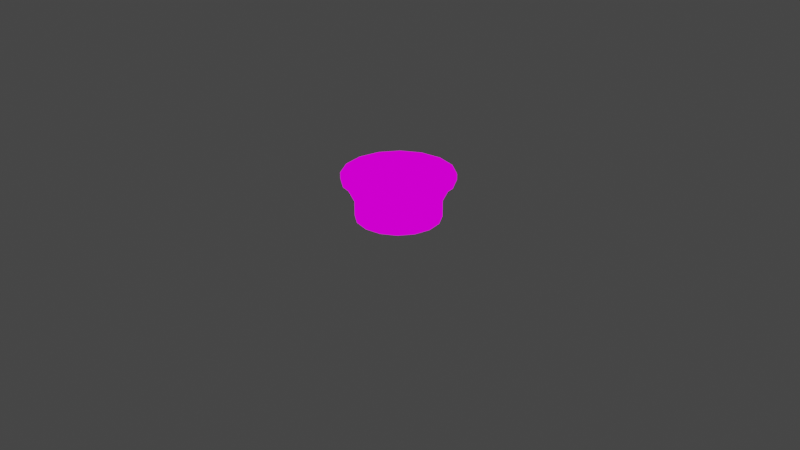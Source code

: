 # Source: Bartable1.blend  (saved by Blender 2.82.7; exported with 4.5.12 LTS)
import bpy
from mathutils import Matrix  # noqa: F401  (used for matrix-valued properties, if any)

bpy.ops.wm.read_factory_settings(use_empty=True)
scene = bpy.context.scene
scene.name = 'Scene'

# ---- collections
col_collection = bpy.data.collections.new('Collection'); scene.collection.children.link(col_collection)

# ---- images (referenced by path relative to the original .blend; pixels are not part of the script)
import os
ASSET_DIR = os.environ.get("B2B_ASSET_DIR", "")  # directory of the original .blend (textures are referenced by path, not embedded)
HERE = os.path.dirname(os.path.abspath(__file__))  # packed textures are extracted next to this script under _unpacked/

def load_image(name, relpath, width, height, colorspace="sRGB"):
    """Load a texture the original file referenced (path relative to the .blend, or extracted next to this script)."""
    p = next((c for c in (os.path.join(HERE, relpath), os.path.join(ASSET_DIR, relpath)) if relpath and os.path.exists(c)), "")
    if p:
        img = bpy.data.images.load(p, check_existing=True)
        img.name = name
    else:  # same state as the original file: an image datablock whose file is absent (Cycles renders it pink)
        img = bpy.data.images.new(name, width, height)
        img.source = "FILE"
        img.filepath = "//" + (relpath or name)
    img.colorspace_settings.name = colorspace
    return img
img_barstool_png = load_image('BarStool.png', 'BarStool.png', 1024, 1024, 'sRGB')

# ---- materials (node trees are filled in below, after node groups)
mat_barstool = bpy.data.materials.new('BarStool')
mat_barstool.alpha_threshold = 0.0
mat_barstool.use_transparent_shadow = False
mat_barstool.line_color = (0.0, 0.0, 0.0, 1.0)

# ---- material node trees
mat_barstool.use_nodes = True; mat_barstool.node_tree.nodes.clear()
_N = mat_barstool.node_tree.nodes; _L = mat_barstool.node_tree.links
n0 = _N.new('ShaderNodeOutputMaterial'); n0.name = 'Material Output'; n0.location = (400, 0)
n1 = _N.new('ShaderNodeLightPath'); n1.name = 'Light Path'; n1.location = (0, 250)
n2 = _N.new('ShaderNodeBsdfTransparent'); n2.name = 'Transparent BSDF'; n2.location = (-200, -100)
n3 = _N.new('ShaderNodeEmission'); n3.name = 'Emission'; n3.location = (-200, -200)
n4 = _N.new('ShaderNodeMixShader'); n4.name = 'Mix Shader'; n4.location = (200, 0)
n5 = _N.new('ShaderNodeMixShader'); n5.name = 'Mix Shader.001'; n5.location = (0, -100)
n6 = _N.new('ShaderNodeTexImage'); n6.name = 'Image Texture'; n6.location = (-500, 100)
n6.image = img_barstool_png
n6.interpolation = 'Closest'
_L.new(n6.outputs[0], n3.inputs[0])
_L.new(n6.outputs[1], n5.inputs[0])
_L.new(n2.outputs[0], n5.inputs[1])
_L.new(n2.outputs[0], n4.inputs[1])
_L.new(n3.outputs[0], n5.inputs[2])
_L.new(n5.outputs[0], n4.inputs[2])
_L.new(n1.outputs[0], n4.inputs[0])
_L.new(n4.outputs[0], n0.inputs[0])
n0.is_active_output = True

# ---- world
world_world = bpy.data.worlds.new('World'); scene.world = world_world
world_world.use_nodes = True; world_world.node_tree.nodes.clear()
_N = world_world.node_tree.nodes; _L = world_world.node_tree.links
n0 = _N.new('ShaderNodeOutputWorld'); n0.name = 'World Output'; n0.location = (300, 300)
n1 = _N.new('ShaderNodeBackground'); n1.name = 'Background'; n1.location = (10, 300)
n1.inputs[0].default_value = (0.05088, 0.05088, 0.05088, 1.0)
_L.new(n1.outputs[0], n0.inputs[0])
n0.is_active_output = True
world_world.color = (0.05088, 0.05088, 0.05088)
world_world.use_sun_shadow = False
world_world.sun_shadow_jitter_overblur = 0.0

# ---- cameras
cam_camera = bpy.data.cameras.new('Camera')
cam_camera.clip_end = 100.0
cam_camera.ortho_scale = 7.314

# ---- lights
light_light = bpy.data.lights.new('Light', 'POINT')
light_light.transmission_factor = 0.0
light_light.energy = 1000.0
light_light.shadow_soft_size = 0.1
light_light.shadow_maximum_resolution = 0.006
light_light.use_absolute_resolution = True

# ---- meshes
me_cube = bpy.data.meshes.new('Cube')
me_cube.from_pydata([(-0.3236, -0.3139, 0.2205), (-0.4536, -1.33e-08, 0.2205), (0.2128, 0.537, 0.5), (0.5274, 0.2224, 0.5), (-0.1795, -0.4102, 0.2205), (-0.009637, -0.444, 0.02952), (0.3043, 0.3139, 0.02952), (-0.009637, 0.444, 0.02952), (0.2921, -2.638e-08, 0.5), (0.5716, 1.397e-08, 0.5), (0.4014, 0.411, 0.5), (0.4006, 0.1699, 0.02952), (0.4343, 4.933e-08, 0.2205), (0.4343, 2.249e-08, 0.02952), (0.4006, -0.1699, 0.2205), (0.3043, -0.3139, 0.2205), (0.3043, -0.3139, 0.02952), (0.4006, 0.1699, 0.2205), (0.4006, -0.1699, 0.02952), (-0.009637, -0.444, 0.2205), (0.1603, -0.4102, 0.02952), (0.1603, -0.4102, 0.2205), (-0.1795, -0.4102, 0.02952), (0.4014, -0.411, 0.5), (-0.5467, -0.2224, 0.5), (-0.4207, 0.411, 0.5), (-0.009637, -0.5813, 0.5), (-0.5467, 0.2224, 0.5), (-0.4198, -0.1699, 0.02952), (-0.3236, -0.3139, 0.02952), (-0.2321, -0.537, 0.5), (-0.4198, -0.1699, 0.2205), (-0.4198, 0.1699, 0.2205), (-0.2321, 0.537, 0.5), (-0.4198, 0.1699, 0.02952), (-0.4536, -1.633e-08, 0.02952), (-0.223, 0.2134, 0.5), (-0.1795, 0.4102, 0.02952), (0.5274, -0.2224, 0.5), (-0.009637, 0.3018, 0.5), (0.1603, 0.4102, 0.2205), (-0.3236, 0.3139, 0.02952), (-0.3236, 0.3139, 0.2205), (-0.1795, 0.4102, 0.2205), (0.2128, -0.537, 0.5), (0.1603, 0.4102, 0.02952), (-0.009637, 0.444, 0.2205), (0.3043, 0.3139, 0.2205), (-0.4207, -0.411, 0.5), (-0.5909, 1.397e-08, 0.5), (-0.223, -0.2134, 0.5), (0.2038, 0.2134, 0.5), (-0.3114, 2.638e-08, 0.5), (0.2038, -0.2134, 0.5), (-0.009637, 0.5813, 0.5), (-0.009637, 0.0, 0.5), (-0.009637, -0.3018, 0.5), (0.5274, 0.2224, 0.5), (0.5716, 1.397e-08, 0.5), (0.2128, -0.537, 0.5), (-0.009637, -0.5813, 0.5), (-0.2321, 0.537, 0.5), (-0.009637, 0.5813, 0.5), (0.5274, -0.2224, 0.5), (-0.2321, -0.537, 0.5), (0.4014, 0.411, 0.5), (-0.5467, 0.2224, 0.5), (-0.4207, 0.411, 0.5), (0.2128, 0.537, 0.5), (-0.009637, -0.3018, 0.5), (0.2038, 0.2134, 0.5), (-0.009637, 0.3018, 0.5), (-0.5467, -0.2224, 0.5), (-0.5909, 1.397e-08, 0.5), (-0.4207, -0.411, 0.5), (-0.223, 0.2134, 0.5), (0.2921, -2.638e-08, 0.5), (-0.3114, 2.638e-08, 0.5), (-0.223, -0.2134, 0.5), (0.4014, -0.411, 0.5), (0.2038, -0.2134, 0.5), (0.5274, 0.2224, 0.4399), (0.5716, 1.397e-08, 0.4399), (0.2128, -0.537, 0.4399), (-0.009637, -0.5813, 0.4399), (-0.2321, 0.537, 0.4399), (-0.009637, 0.5813, 0.4399), (0.5274, -0.2224, 0.4399), (-0.2321, -0.537, 0.4399), (0.4014, 0.411, 0.4399), (-0.5467, 0.2224, 0.4399), (-0.4207, 0.411, 0.4399), (0.2128, 0.537, 0.4399), (-0.5467, -0.2224, 0.4399), (-0.5909, 1.397e-08, 0.4399), (-0.4207, -0.411, 0.4399), (0.4014, -0.411, 0.4399), (-0.009637, 0.0, 0.2399), (-0.009637, 0.0, 0.2399), (-0.009637, 0.0, 0.2399), (-0.009637, 0.0, 0.2399), (-0.009637, 0.0, 0.2399), (-0.009637, 0.0, 0.2399), (-0.009637, 0.0, 0.2399), (-0.009637, 0.0, 0.2399), (-0.009637, 0.0, 0.2399), (-0.009637, 0.0, 0.2399), (-0.009637, 0.0, 0.2399), (-0.009637, 0.0, 0.2399), (-0.009637, 0.0, 0.2399), (-0.009637, 0.0, 0.2399), (-0.009637, 0.0, 0.2399), (-0.009637, 0.0, 0.2399)], [], [(20, 16, 15, 21), (5, 20, 21, 19), (17, 47, 10, 3), (12, 17, 3, 9), (11, 6, 47, 17), (13, 11, 17, 12), (14, 12, 9, 38), (15, 14, 38, 23), (18, 13, 12, 14), (16, 18, 14, 15), (19, 21, 44, 26), (21, 15, 23, 44), (29, 22, 4, 0), (22, 5, 19, 4), (0, 4, 30, 48), (4, 19, 26, 30), (35, 28, 31, 1), (28, 29, 0, 31), (1, 31, 24, 49), (31, 0, 48, 24), (41, 34, 32, 42), (34, 35, 1, 32), (42, 32, 27, 25), (32, 1, 49, 27), (7, 37, 43, 46), (37, 41, 42, 43), (46, 43, 33, 54), (43, 42, 25, 33), (6, 45, 40, 47), (45, 7, 46, 40), (47, 40, 2, 10), (40, 46, 54, 2), (44, 23, 79, 59), (30, 26, 60, 64), (10, 2, 68, 65), (51, 8, 76, 70), (23, 38, 63, 79), (36, 52, 55, 39), (52, 50, 56, 55), (49, 24, 72, 73), (36, 39, 71, 75), (39, 55, 8, 51), (55, 56, 53, 8), (8, 53, 80, 76), (50, 52, 77, 78), (48, 30, 64, 74), (25, 27, 66, 67), (9, 3, 57, 58), (67, 66, 75, 61), (66, 73, 77, 75), (73, 72, 78, 77), (72, 74, 64, 78), (61, 75, 71, 62), (78, 64, 60, 69), (62, 71, 70, 68), (69, 60, 59, 80), (68, 70, 57, 65), (70, 76, 58, 57), (76, 80, 63, 58), (80, 59, 79, 63), (53, 56, 69, 80), (33, 25, 67, 61), (52, 36, 75, 77), (2, 54, 62, 68), (54, 33, 61, 62), (27, 49, 73, 66), (3, 10, 65, 57), (24, 48, 74, 72), (38, 9, 58, 63), (26, 44, 59, 60), (39, 51, 70, 71), (56, 50, 78, 69), (73, 72, 93, 94), (63, 58, 82, 87), (79, 63, 87, 96), (72, 74, 95, 93), (64, 60, 84, 88), (74, 64, 88, 95), (57, 65, 89, 81), (67, 66, 90, 91), (65, 68, 92, 89), (59, 79, 96, 83), (58, 57, 81, 82), (66, 73, 94, 90), (60, 59, 83, 84), (68, 62, 86, 92), (62, 61, 85, 86), (61, 67, 91, 85), (95, 88, 104, 111), (89, 92, 108, 105), (82, 81, 97, 98), (96, 87, 103, 112), (94, 93, 109, 110), (84, 83, 99, 100), (93, 95, 111, 109), (86, 85, 101, 102), (90, 94, 110, 106), (87, 82, 98, 103), (85, 91, 107, 101), (88, 84, 100, 104), (83, 96, 112, 99), (81, 89, 105, 97), (92, 86, 102, 108), (91, 90, 106, 107)])
_uv = me_cube.uv_layers.new(name='UVMap')
_uv.uv.foreach_set('vector', [0.1877, 0.4624, 0.2498, 0.4624, 0.2498, 0.5292, 0.1877, 0.5292, 0.1252, 0.4624, 0.1873, 0.4624, 0.1873, 0.5292, 0.1252, 0.5292, 0.1877, 0.5296, 0.2498, 0.5296, 0.2498, 0.5964, 0.1877, 0.5964, 0.1252, 0.5296, 0.1873, 0.5296, 0.1873, 0.5964, 0.1252, 0.5964, 0.1877, 0.4624, 0.2498, 0.4624, 0.2498, 0.5292, 0.1877, 0.5292, 0.1252, 0.4624, 0.1873, 0.4624, 0.1873, 0.5292, 0.1252, 0.5292, 0.1877, 0.5296, 0.2498, 0.5296, 0.2498, 0.5964, 0.1877, 0.5964, 0.1252, 0.5296, 0.1873, 0.5296, 0.1873, 0.5964, 0.1252, 0.5964, 0.1877, 0.4624, 0.2498, 0.4624, 0.2498, 0.5292, 0.1877, 0.5292, 0.1252, 0.4624, 0.1873, 0.4624, 0.1873, 0.5292, 0.1252, 0.5292, 0.1252, 0.5296, 0.1873, 0.5296, 0.1873, 0.5964, 0.1252, 0.5964, 0.1877, 0.5296, 0.2498, 0.5296, 0.2498, 0.5964, 0.1877, 0.5964, 0.1252, 0.4624, 0.1873, 0.4624, 0.1873, 0.5292, 0.1252, 0.5292, 0.1877, 0.4624, 0.2498, 0.4624, 0.2498, 0.5292, 0.1877, 0.5292, 0.1252, 0.5296, 0.1873, 0.5296, 0.1873, 0.5964, 0.1252, 0.5964, 0.1877, 0.5296, 0.2498, 0.5296, 0.2498, 0.5964, 0.1877, 0.5964, 0.1252, 0.4624, 0.1873, 0.4624, 0.1873, 0.5292, 0.1252, 0.5292, 0.1877, 0.4624, 0.2498, 0.4624, 0.2498, 0.5292, 0.1877, 0.5292, 0.1252, 0.5296, 0.1873, 0.5296, 0.1873, 0.5964, 0.1252, 0.5964, 0.1877, 0.5296, 0.2498, 0.5296, 0.2498, 0.5964, 0.1877, 0.5964, 0.1252, 0.4624, 0.1873, 0.4624, 0.1873, 0.5292, 0.1252, 0.5292, 0.1877, 0.4624, 0.2498, 0.4624, 0.2498, 0.5292, 0.1877, 0.5292, 0.1252, 0.5296, 0.1873, 0.5296, 0.1873, 0.5964, 0.1252, 0.5964, 0.1877, 0.5296, 0.2498, 0.5296, 0.2498, 0.5964, 0.1877, 0.5964, 0.1252, 0.4624, 0.1873, 0.4624, 0.1873, 0.5292, 0.1252, 0.5292, 0.1877, 0.4624, 0.2498, 0.4624, 0.2498, 0.5292, 0.1877, 0.5292, 0.1252, 0.5296, 0.1873, 0.5296, 0.1873, 0.5964, 0.1252, 0.5964, 0.1877, 0.5296, 0.2498, 0.5296, 0.2498, 0.5964, 0.1877, 0.5964, 0.1252, 0.4624, 0.1873, 0.4624, 0.1873, 0.5292, 0.1252, 0.5292, 0.1877, 0.4624, 0.2498, 0.4624, 0.2498, 0.5292, 0.1877, 0.5292, 0.1252, 0.5296, 0.1873, 0.5296, 0.1873, 0.5964, 0.1252, 0.5964, 0.1877, 0.5296, 0.2498, 0.5296, 0.2498, 0.5964, 0.1877, 0.5964, 0.1877, 0.5964, 0.2498, 0.5964, 0.2498, 0.5964, 0.1877, 0.5964, 0.1877, 0.5964, 0.2498, 0.5964, 0.2498, 0.5964, 0.1877, 0.5964, 0.1252, 0.5964, 0.1873, 0.5964, 0.1873, 0.5964, 0.1252, 0.5964, 0.3127, 0.9326, 0.3748, 0.9326, 0.3748, 0.9326, 0.3127, 0.9326, 0.1252, 0.5964, 0.1873, 0.5964, 0.1873, 0.5964, 0.1252, 0.5964, 0.3127, 0.7985, 0.3748, 0.7985, 0.3748, 0.8653, 0.3127, 0.8653, 0.3752, 0.7985, 0.4373, 0.7985, 0.4373, 0.8653, 0.3752, 0.8653, 0.1252, 0.5964, 0.1873, 0.5964, 0.1873, 0.5964, 0.1252, 0.5964, 0.3127, 0.7985, 0.3127, 0.8653, 0.3127, 0.8653, 0.3127, 0.7985, 0.3127, 0.8658, 0.3748, 0.8658, 0.3748, 0.9326, 0.3127, 0.9326, 0.3752, 0.8658, 0.4373, 0.8658, 0.4373, 0.9326, 0.3752, 0.9326, 0.3752, 0.9326, 0.4373, 0.9326, 0.4373, 0.9326, 0.3752, 0.9326, 0.4373, 0.7985, 0.3752, 0.7985, 0.3752, 0.7985, 0.4373, 0.7985, 0.1252, 0.5964, 0.1873, 0.5964, 0.1873, 0.5964, 0.1252, 0.5964, 0.1252, 0.5964, 0.1873, 0.5964, 0.1873, 0.5964, 0.1252, 0.5964, 0.1252, 0.5964, 0.1873, 0.5964, 0.1873, 0.5964, 0.1252, 0.5964, 0.2502, 0.7313, 0.3123, 0.7313, 0.3123, 0.7981, 0.2502, 0.7981, 0.3127, 0.7313, 0.3748, 0.7313, 0.3748, 0.7981, 0.3127, 0.7981, 0.3752, 0.7313, 0.4373, 0.7313, 0.4373, 0.7981, 0.3752, 0.7981, 0.4377, 0.7313, 0.4998, 0.7313, 0.4998, 0.7981, 0.4377, 0.7981, 0.2502, 0.7985, 0.3123, 0.7985, 0.3123, 0.8653, 0.2502, 0.8653, 0.4377, 0.7985, 0.4998, 0.7985, 0.4998, 0.8653, 0.4377, 0.8653, 0.2502, 0.8658, 0.3123, 0.8658, 0.3123, 0.9326, 0.2502, 0.9326, 0.4377, 0.8658, 0.4998, 0.8658, 0.4998, 0.9326, 0.4377, 0.9326, 0.2502, 0.933, 0.3123, 0.933, 0.3123, 0.9998, 0.2502, 0.9998, 0.3127, 0.933, 0.3748, 0.933, 0.3748, 0.9998, 0.3127, 0.9998, 0.3752, 0.933, 0.4373, 0.933, 0.4373, 0.9998, 0.3752, 0.9998, 0.4377, 0.933, 0.4998, 0.933, 0.4998, 0.9998, 0.4377, 0.9998, 0.4373, 0.9326, 0.4373, 0.8658, 0.4373, 0.8658, 0.4373, 0.9326, 0.1877, 0.5964, 0.2498, 0.5964, 0.2498, 0.5964, 0.1877, 0.5964, 0.3748, 0.7985, 0.3127, 0.7985, 0.3127, 0.7985, 0.3748, 0.7985, 0.1877, 0.5964, 0.2498, 0.5964, 0.2498, 0.5964, 0.1877, 0.5964, 0.1252, 0.5964, 0.1873, 0.5964, 0.1873, 0.5964, 0.1252, 0.5964, 0.1877, 0.5964, 0.2498, 0.5964, 0.2498, 0.5964, 0.1877, 0.5964, 0.1877, 0.5964, 0.2498, 0.5964, 0.2498, 0.5964, 0.1877, 0.5964, 0.1877, 0.5964, 0.2498, 0.5964, 0.2498, 0.5964, 0.1877, 0.5964, 0.1877, 0.5964, 0.2498, 0.5964, 0.2498, 0.5964, 0.1877, 0.5964, 0.1252, 0.5964, 0.1873, 0.5964, 0.1873, 0.5964, 0.1252, 0.5964, 0.3127, 0.8658, 0.3127, 0.9326, 0.3127, 0.9326, 0.3127, 0.8658, 0.4373, 0.8653, 0.4373, 0.7985, 0.4373, 0.7985, 0.4373, 0.8653, 0.3752, 0.7313, 0.4373, 0.7313, 0.4373, 0.7313, 0.3752, 0.7313, 0.4373, 0.9998, 0.3752, 0.9998, 0.3752, 0.9998, 0.4373, 0.9998, 0.4998, 0.9998, 0.4377, 0.9998, 0.4377, 0.9998, 0.4998, 0.9998, 0.4377, 0.7313, 0.4998, 0.7313, 0.4998, 0.7313, 0.4377, 0.7313, 0.4998, 0.7985, 0.4998, 0.8653, 0.4998, 0.8653, 0.4998, 0.7985, 0.4998, 0.7313, 0.4998, 0.7981, 0.4998, 0.7981, 0.4998, 0.7313, 0.3123, 0.9998, 0.2502, 0.9998, 0.2502, 0.9998, 0.3123, 0.9998, 0.2502, 0.7313, 0.3123, 0.7313, 0.3123, 0.7313, 0.2502, 0.7313, 0.2502, 0.9998, 0.2502, 0.933, 0.2502, 0.933, 0.2502, 0.9998, 0.4998, 0.933, 0.4998, 0.9998, 0.4998, 0.9998, 0.4998, 0.933, 0.3748, 0.9998, 0.3127, 0.9998, 0.3127, 0.9998, 0.3748, 0.9998, 0.3127, 0.7313, 0.3748, 0.7313, 0.3748, 0.7313, 0.3127, 0.7313, 0.4998, 0.8658, 0.4998, 0.9326, 0.4998, 0.9326, 0.4998, 0.8658, 0.2502, 0.9326, 0.2502, 0.8658, 0.2502, 0.8658, 0.2502, 0.9326, 0.2502, 0.8653, 0.2502, 0.7985, 0.2502, 0.7985, 0.2502, 0.8653, 0.2502, 0.7981, 0.2502, 0.7313, 0.2502, 0.7313, 0.2502, 0.7981, 0.4998, 0.7313, 0.4998, 0.7981, 0.4998, 0.7981, 0.4998, 0.7313, 0.2502, 0.9998, 0.2502, 0.933, 0.2502, 0.933, 0.2502, 0.9998, 0.3748, 0.9998, 0.3127, 0.9998, 0.3127, 0.9998, 0.3748, 0.9998, 0.4998, 0.9998, 0.4377, 0.9998, 0.4377, 0.9998, 0.4998, 0.9998, 0.3752, 0.7313, 0.4373, 0.7313, 0.4373, 0.7313, 0.3752, 0.7313, 0.4998, 0.8658, 0.4998, 0.9326, 0.4998, 0.9326, 0.4998, 0.8658, 0.4377, 0.7313, 0.4998, 0.7313, 0.4998, 0.7313, 0.4377, 0.7313, 0.2502, 0.8653, 0.2502, 0.7985, 0.2502, 0.7985, 0.2502, 0.8653, 0.3127, 0.7313, 0.3748, 0.7313, 0.3748, 0.7313, 0.3127, 0.7313, 0.4373, 0.9998, 0.3752, 0.9998, 0.3752, 0.9998, 0.4373, 0.9998, 0.2502, 0.7981, 0.2502, 0.7313, 0.2502, 0.7313, 0.2502, 0.7981, 0.4998, 0.7985, 0.4998, 0.8653, 0.4998, 0.8653, 0.4998, 0.7985, 0.4998, 0.933, 0.4998, 0.9998, 0.4998, 0.9998, 0.4998, 0.933, 0.3123, 0.9998, 0.2502, 0.9998, 0.2502, 0.9998, 0.3123, 0.9998, 0.2502, 0.9326, 0.2502, 0.8658, 0.2502, 0.8658, 0.2502, 0.9326, 0.2502, 0.7313, 0.3123, 0.7313, 0.3123, 0.7313, 0.2502, 0.7313])
me_cube.materials.append(mat_barstool)
me_cube.use_remesh_preserve_volume = False
me_cube.use_remesh_preserve_attributes = False
me_cube.use_mirror_vertex_groups = False
me_cube.update()

# ---- objects
ob_cube = bpy.data.objects.new('Cube', me_cube)
ob_light = bpy.data.objects.new('Light', light_light)
ob_camera = bpy.data.objects.new('Camera', cam_camera)

# ---- transforms, parenting, visibility, modifiers, constraints
ob_cube.location = (0.0, 0.0, 0.0)
ob_cube.lock_rotations_4d = False
ob_cube.empty_display_type = 'ARROWS'
ob_cube.lineart.crease_threshold = 0.0
ob_light.location = (4.076, 1.005, 5.904)
ob_light.rotation_euler = (0.6503, 0.05522, 1.866)
ob_light.lock_rotations_4d = False
ob_light.empty_display_type = 'ARROWS'
ob_light.color = (0.0, 0.0, 0.0, 0.0)
ob_light.lineart.crease_threshold = 0.0
ob_camera.location = (7.359, -6.926, 4.958)
ob_camera.rotation_euler = (1.109, 0.0, 0.8149)
ob_camera.lock_rotations_4d = False
ob_camera.empty_display_type = 'ARROWS'
ob_camera.color = (0.0, 0.0, 0.0, 0.0)
ob_camera.display_type = 'WIRE'
ob_camera.lineart.crease_threshold = 0.0

# ---- collection membership
col_collection.objects.link(ob_cube)
col_collection.objects.link(ob_light)
col_collection.objects.link(ob_camera)

# ---- scene / render settings (as saved in the file)
scene.camera = ob_camera
scene.frame_start = 1; scene.frame_end = 250; scene.frame_set(1)
scene.render.engine = 'BLENDER_EEVEE_NEXT'
scene.cycles.use_denoising = False
scene.cycles.samples = 128
scene.cycles.sampling_pattern = 'TABULATED_SOBOL'
scene.cycles.use_adaptive_sampling = False
scene.cycles.use_light_tree = False
scene.view_settings.view_transform = 'Filmic'
bpy.context.view_layer.update()
